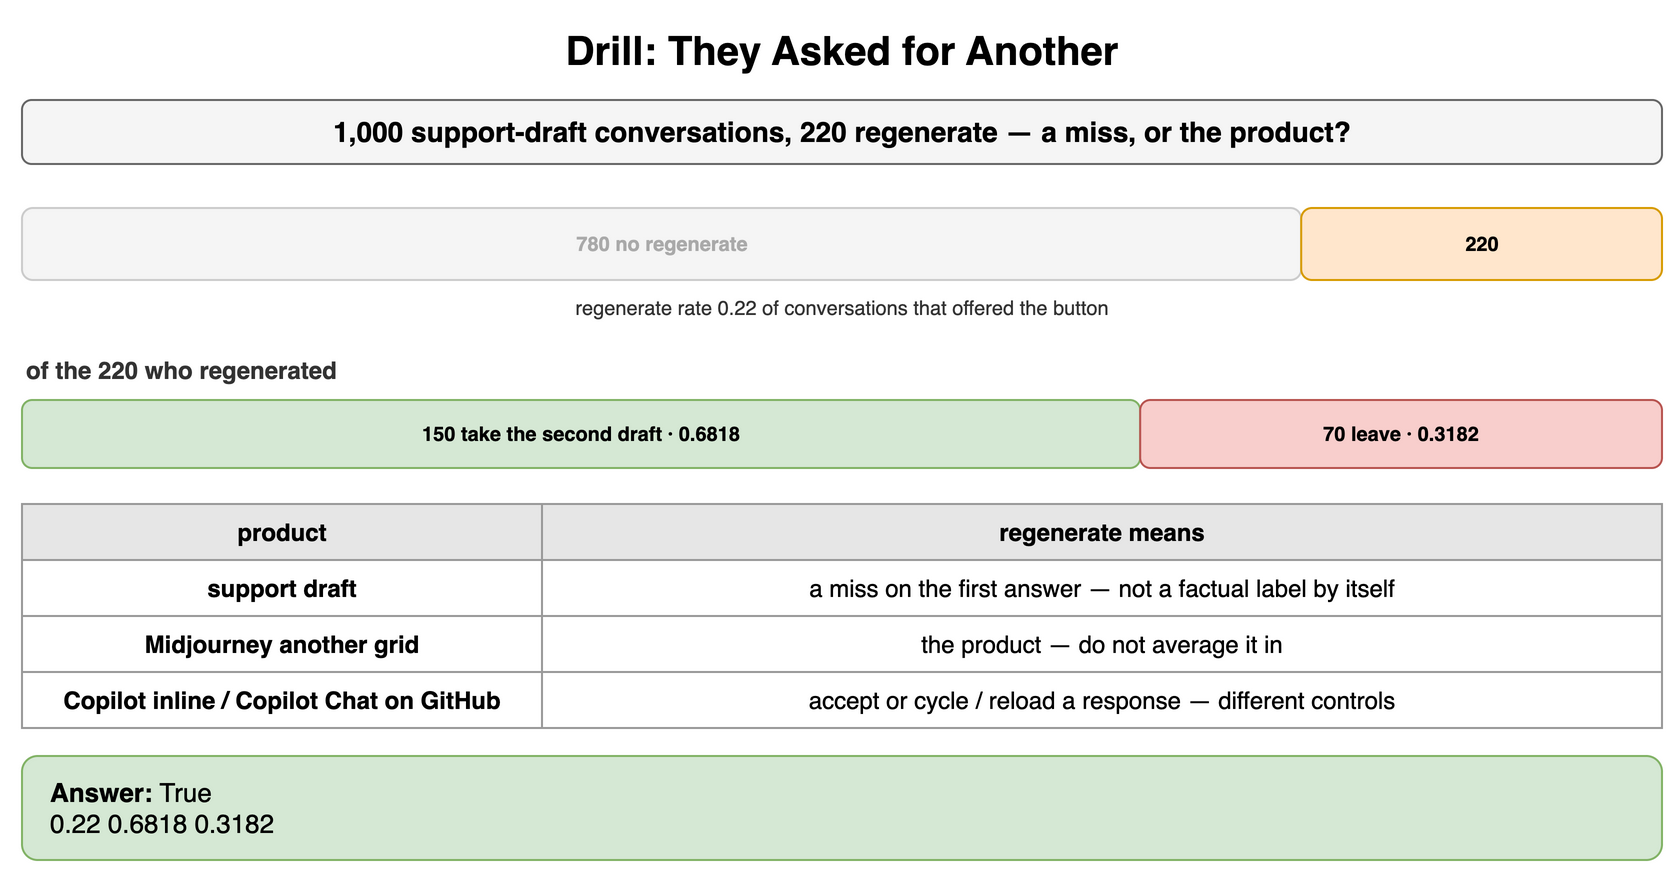

The diagram above was exported from draw.io. Its source (the exported page's mxGraphModel, read from the mxfile embedded in the PNG):
<mxGraphModel dx="900" dy="444" grid="1" gridSize="10" guides="1" tooltips="1" connect="1" arrows="1" fold="1" page="1" pageScale="1" pageWidth="900" pageHeight="444" math="0" shadow="0">
  <root>
    <mxCell id="0" />
    <mxCell id="1" parent="0" />
    <mxCell id="q61" value="Drill: They Asked for Another" style="text;html=1;align=center;verticalAlign=middle;whiteSpace=wrap;fontSize=20;fontStyle=1;" vertex="1" parent="1">
      <mxGeometry x="40" y="10" width="820" height="30" as="geometry" />
    </mxCell>
    <mxCell id="q62" value="1,000 support-draft conversations, 220 regenerate — a miss, or the product?" style="rounded=1;whiteSpace=wrap;html=1;fillColor=#f5f5f5;strokeColor=#666666;fontStyle=1;fontSize=14;" vertex="1" parent="1">
      <mxGeometry x="40" y="50" width="820" height="32" as="geometry" />
    </mxCell>
    <mxCell id="q63" value="780 no regenerate" style="rounded=1;whiteSpace=wrap;html=1;fillColor=#f5f5f5;strokeColor=#cccccc;fontSize=10;align=center;fontStyle=1;fontColor=#aaaaaa;" vertex="1" parent="1">
      <mxGeometry x="40" y="104" width="639.5999999999999" height="36" as="geometry" />
    </mxCell>
    <mxCell id="q64" value="220" style="rounded=1;whiteSpace=wrap;html=1;fillColor=#ffe6cc;strokeColor=#d79b00;fontSize=10;align=center;fontStyle=1;" vertex="1" parent="1">
      <mxGeometry x="679.5999999999999" y="104" width="180.39999999999998" height="36" as="geometry" />
    </mxCell>
    <mxCell id="q65" value="regenerate rate 0.22 of conversations that offered the button" style="text;html=1;whiteSpace=wrap;fontSize=11;align=center;verticalAlign=middle;fontSize=10;fontColor=#333333;" vertex="1" parent="1">
      <mxGeometry x="40" y="146" width="820" height="16" as="geometry" />
    </mxCell>
    <mxCell id="q66" value="of the 220 who regenerated" style="text;html=1;whiteSpace=wrap;fontSize=11;align=left;verticalAlign=middle;fontSize=12;fontColor=#333333;fontStyle=1;" vertex="1" parent="1">
      <mxGeometry x="40" y="176" width="600" height="18" as="geometry" />
    </mxCell>
    <mxCell id="q67" value="150 take the second draft · 0.6818" style="rounded=1;whiteSpace=wrap;html=1;fillColor=#d5e8d4;strokeColor=#82b366;fontSize=10;align=center;fontStyle=1;" vertex="1" parent="1">
      <mxGeometry x="40" y="200" width="559.090909090909" height="34" as="geometry" />
    </mxCell>
    <mxCell id="q68" value="70 leave · 0.3182" style="rounded=1;whiteSpace=wrap;html=1;fillColor=#f8cecc;strokeColor=#b85450;fontSize=10;align=center;fontStyle=1;" vertex="1" parent="1">
      <mxGeometry x="599.090909090909" y="200" width="260.9090909090909" height="34" as="geometry" />
    </mxCell>
    <mxCell id="q69" value="product" style="whiteSpace=wrap;html=1;fillColor=#e6e6e6;strokeColor=#999999;fontStyle=1;fontSize=12;" vertex="1" parent="1">
      <mxGeometry x="40" y="252" width="260" height="28" as="geometry" />
    </mxCell>
    <mxCell id="q610" value="regenerate means" style="whiteSpace=wrap;html=1;fillColor=#e6e6e6;strokeColor=#999999;fontStyle=1;fontSize=12;" vertex="1" parent="1">
      <mxGeometry x="300" y="252" width="560" height="28" as="geometry" />
    </mxCell>
    <mxCell id="q611" value="support draft" style="whiteSpace=wrap;html=1;strokeColor=#999999;fontSize=12;fillColor=#ffffff;fontStyle=1;" vertex="1" parent="1">
      <mxGeometry x="40" y="280" width="260" height="28" as="geometry" />
    </mxCell>
    <mxCell id="q612" value="a miss on the first answer — not a factual label by itself" style="whiteSpace=wrap;html=1;strokeColor=#999999;fontSize=12;fillColor=#ffffff;" vertex="1" parent="1">
      <mxGeometry x="300" y="280" width="560" height="28" as="geometry" />
    </mxCell>
    <mxCell id="q613" value="Midjourney another grid" style="whiteSpace=wrap;html=1;strokeColor=#999999;fontSize=12;fillColor=#ffffff;fontStyle=1;" vertex="1" parent="1">
      <mxGeometry x="40" y="308" width="260" height="28" as="geometry" />
    </mxCell>
    <mxCell id="q614" value="the product — do not average it in" style="whiteSpace=wrap;html=1;strokeColor=#999999;fontSize=12;fillColor=#ffffff;" vertex="1" parent="1">
      <mxGeometry x="300" y="308" width="560" height="28" as="geometry" />
    </mxCell>
    <mxCell id="q615" value="Copilot inline / Copilot Chat on GitHub" style="whiteSpace=wrap;html=1;strokeColor=#999999;fontSize=12;fillColor=#ffffff;fontStyle=1;" vertex="1" parent="1">
      <mxGeometry x="40" y="336" width="260" height="28" as="geometry" />
    </mxCell>
    <mxCell id="q616" value="accept or cycle / reload a response — different controls" style="whiteSpace=wrap;html=1;strokeColor=#999999;fontSize=12;fillColor=#ffffff;" vertex="1" parent="1">
      <mxGeometry x="300" y="336" width="560" height="28" as="geometry" />
    </mxCell>
    <mxCell id="q617" value="&lt;b&gt;Answer:&lt;/b&gt; True&lt;br&gt;0.22 0.6818 0.3182" style="rounded=1;whiteSpace=wrap;html=1;fillColor=#d5e8d4;strokeColor=#82b366;fontSize=13;align=left;spacingLeft=12;" vertex="1" parent="1">
      <mxGeometry x="40" y="378" width="820" height="52" as="geometry" />
    </mxCell>
  </root>
</mxGraphModel>